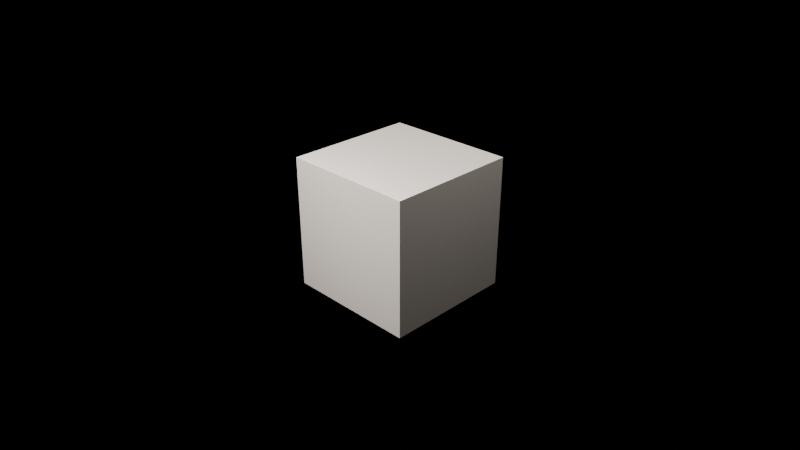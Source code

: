 # Source: camera_light.blend  (saved by Blender 5.2.45; exported with 4.5.12 LTS)
import bpy
from mathutils import Matrix  # noqa: F401  (used for matrix-valued properties, if any)

bpy.ops.wm.read_factory_settings(use_empty=True)
scene = bpy.context.scene
scene.name = 'Scene'

# ---- cameras
cam_camera = bpy.data.cameras.new('Camera')
cam_camera.lens = 35.0

# ---- lights
light_point = bpy.data.lights.new('Point', 'POINT')
light_point.color = (1.0, 0.9, 0.8)
light_point.energy = 500.0
light_sun = bpy.data.lights.new('Sun', 'SUN')
light_sun.color = (1.0, 0.9, 0.8)
light_sun.energy = 2.0
light_spot = bpy.data.lights.new('Spot', 'SPOT')
light_spot.color = (1.0, 0.9, 0.8)
light_spot.energy = 500.0
light_area = bpy.data.lights.new('Area', 'AREA')
light_area.color = (1.0, 0.9, 0.8)
light_area.energy = 500.0

# ---- meshes
me_cube = bpy.data.meshes.new('Cube')
me_cube.from_pydata([(-1.0, -1.0, -1.0), (-1.0, -1.0, 1.0), (-1.0, 1.0, -1.0), (-1.0, 1.0, 1.0), (1.0, -1.0, -1.0), (1.0, -1.0, 1.0), (1.0, 1.0, -1.0), (1.0, 1.0, 1.0)], [], [(0, 1, 3, 2), (2, 3, 7, 6), (6, 7, 5, 4), (4, 5, 1, 0), (2, 6, 4, 0), (7, 3, 1, 5)])
me_cube.update()

# ---- objects
ob_cube = bpy.data.objects.new('Cube', me_cube)
ob_camera = bpy.data.objects.new('Camera', cam_camera)
ob_point = bpy.data.objects.new('Point', light_point)
ob_sun = bpy.data.objects.new('Sun', light_sun)
ob_spot = bpy.data.objects.new('Spot', light_spot)
ob_area = bpy.data.objects.new('Area', light_area)

# ---- transforms, parenting, visibility, modifiers, constraints
ob_cube.location = (0.0, 0.0, 0.0)
ob_camera.location = (7.0, -7.0, 5.0)
ob_camera.rotation_euler = (1.1, 0.0, 0.785)
ob_point.location = (4.0, 1.0, 6.0)
ob_sun.location = (0.0, 0.0, 10.0)
ob_spot.location = (-4.0, 0.0, 4.0)
ob_area.location = (0.0, -4.0, 4.0)

# ---- collection membership
scene.collection.objects.link(ob_cube)
scene.collection.objects.link(ob_camera)
scene.collection.objects.link(ob_point)
scene.collection.objects.link(ob_sun)
scene.collection.objects.link(ob_spot)
scene.collection.objects.link(ob_area)

# ---- scene / render settings (as saved in the file)
scene.camera = ob_camera
scene.frame_start = 1; scene.frame_end = 250; scene.frame_set(1)
scene.render.engine = 'BLENDER_EEVEE_NEXT'
scene.render.bake_bias = 0.0
scene.render.bake_samples = 0
scene.render.compositor_device = 'GPU'
scene.eevee.use_volume_custom_range = False
scene.eevee.fast_gi_thickness_near = 0.1
scene.eevee.fast_gi_thickness_far = 0.0
scene.eevee.ray_tracing_options.screen_trace_thickness = 0.1
bpy.context.view_layer.update()
